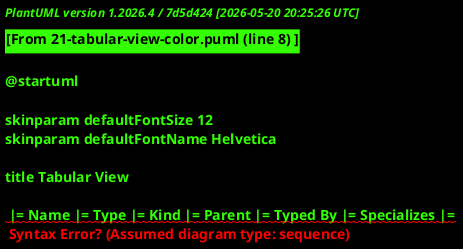

The diagram above was rendered by PlantUML. Its source (embedded in the PNG):
@startuml

skinparam defaultFontSize 12
skinparam defaultFontName Helvetica

title Tabular View

 |= Name |= Type |= Kind |= Parent |= Typed By |= Specializes |= 
 | Wheel | part def | def | (root) |  |  | 
 | radius | attribute | usage | Wheel | Real |  | 
 | pressure | attribute | usage | Wheel | Real |  | 
 | BrakeSystem | part def | def | (root) |  |  | 
 | padThickness | attribute | usage | BrakeSystem | Real |  | 
 | VehicleAssembly | part def | def | (root) |  |  | 
 | frontLeft | part | usage | VehicleAssembly | Wheel |  | 
 | frontRight | part | usage | VehicleAssembly | Wheel |  | 
 | brakes | part | usage | VehicleAssembly | BrakeSystem |  | 
 | myVehicle | part | usage | (root) | VehicleAssembly |  | 

@enduml